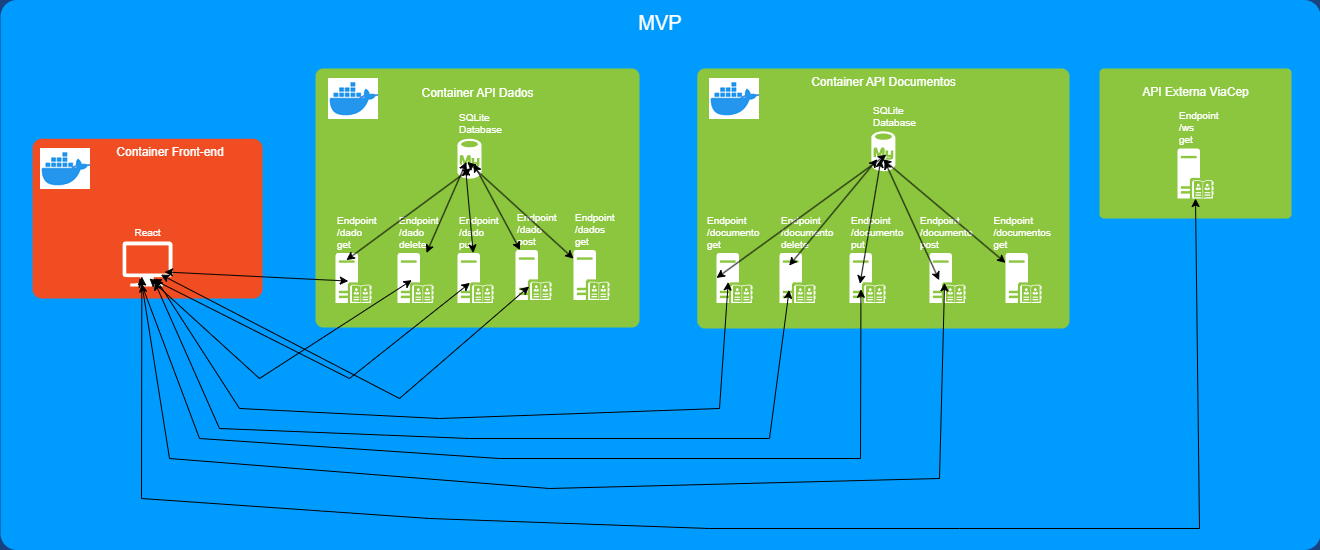

The diagram above was exported from draw.io. Its source (the exported page's mxGraphModel, read from the mxfile embedded in the PNG):
<mxGraphModel dx="1912" dy="1029" grid="1" gridSize="10" guides="1" tooltips="1" connect="1" arrows="1" fold="1" page="1" pageScale="1.5" pageWidth="1169" pageHeight="826" background="#184380" math="0" shadow="0">
  <root>
    <mxCell id="0" style=";html=1;" />
    <mxCell id="1" style=";html=1;" parent="0" />
    <mxCell id="23046e2b9bb16c14-116" value="MVP" style="whiteSpace=wrap;html=1;rounded=1;shadow=0;strokeColor=none;strokeWidth=2;fillColor=#009BFF;fontSize=20;fontColor=#FFFFFF;align=center;arcSize=3;verticalAlign=top;spacingTop=4;" parent="1" vertex="1">
      <mxGeometry x="411" y="131.5" width="1320" height="550" as="geometry" />
    </mxCell>
    <mxCell id="23046e2b9bb16c14-27" value="" style="rounded=1;whiteSpace=wrap;html=1;shadow=0;strokeWidth=2;fillColor=#8BC63E;fontSize=12;fontColor=#000000;align=center;strokeColor=none;arcSize=3;" parent="1" vertex="1">
      <mxGeometry x="726" y="200" width="324" height="259" as="geometry" />
    </mxCell>
    <mxCell id="23046e2b9bb16c14-28" value="" style="rounded=1;whiteSpace=wrap;html=1;shadow=0;strokeWidth=2;fillColor=#F04D22;fontSize=12;fontColor=#FFFFFF;align=center;strokeColor=none;arcSize=6;verticalAlign=top;" parent="1" vertex="1">
      <mxGeometry x="443" y="270.25" width="230" height="159.75" as="geometry" />
    </mxCell>
    <mxCell id="wi89cqUf5m1WjCG7P9_P-2" value="" style="shape=image;verticalLabelPosition=bottom;labelBackgroundColor=default;verticalAlign=top;aspect=fixed;imageAspect=0;image=data:image/png,(base64 omitted: 2404 chars);" vertex="1" parent="1">
      <mxGeometry x="739" y="210" width="50" height="41" as="geometry" />
    </mxCell>
    <mxCell id="wi89cqUf5m1WjCG7P9_P-5" value="" style="rounded=1;whiteSpace=wrap;html=1;shadow=0;strokeWidth=2;fillColor=#8BC63E;fontSize=12;fontColor=#000000;align=center;strokeColor=none;arcSize=3;" vertex="1" parent="1">
      <mxGeometry x="1107.75" y="200" width="372.25" height="260" as="geometry" />
    </mxCell>
    <mxCell id="wi89cqUf5m1WjCG7P9_P-6" value="" style="shape=image;verticalLabelPosition=bottom;labelBackgroundColor=default;verticalAlign=top;aspect=fixed;imageAspect=0;image=data:image/png,(base64 omitted: 2404 chars);" vertex="1" parent="1">
      <mxGeometry x="1120" y="210" width="50" height="41" as="geometry" />
    </mxCell>
    <mxCell id="wi89cqUf5m1WjCG7P9_P-8" value="Endpoint&amp;nbsp;&lt;div&gt;/dado&amp;nbsp;&lt;/div&gt;&lt;div&gt;get&lt;/div&gt;" style="shadow=0;html=1;strokeColor=none;shape=mxgraph.mscae.enterprise.server_directory;fillColor=#FFFFFF;rounded=0;fontSize=10;fontColor=#FFFFFF;align=left;verticalAlign=bottom;labelPosition=center;verticalLabelPosition=top;" vertex="1" parent="1">
      <mxGeometry x="746" y="384.5" width="36" height="50" as="geometry" />
    </mxCell>
    <mxCell id="wi89cqUf5m1WjCG7P9_P-9" value="Endpoint&amp;nbsp;&lt;div&gt;/documento&amp;nbsp;&lt;/div&gt;&lt;div style=&quot;&quot;&gt;delete&lt;/div&gt;" style="shadow=0;html=1;strokeColor=none;shape=mxgraph.mscae.enterprise.server_directory;fillColor=#FFFFFF;rounded=0;fontSize=10;fontColor=#FFFFFF;align=left;verticalAlign=bottom;labelPosition=center;verticalLabelPosition=top;" vertex="1" parent="1">
      <mxGeometry x="1190" y="384.5" width="36" height="50" as="geometry" />
    </mxCell>
    <mxCell id="wi89cqUf5m1WjCG7P9_P-10" value="Endpoint&amp;nbsp;&lt;div&gt;/documento&amp;nbsp;&lt;/div&gt;&lt;div style=&quot;&quot;&gt;put&lt;/div&gt;" style="shadow=0;html=1;strokeColor=none;shape=mxgraph.mscae.enterprise.server_directory;fillColor=#FFFFFF;rounded=0;fontSize=10;fontColor=#FFFFFF;align=left;verticalAlign=bottom;labelPosition=center;verticalLabelPosition=top;" vertex="1" parent="1">
      <mxGeometry x="1260" y="384.5" width="36" height="50" as="geometry" />
    </mxCell>
    <mxCell id="wi89cqUf5m1WjCG7P9_P-11" value="&lt;div style=&quot;text-align: left;&quot;&gt;&lt;span style=&quot;background-color: initial;&quot;&gt;Endpoint&amp;nbsp;&lt;/span&gt;&lt;/div&gt;&lt;div&gt;/documento&amp;nbsp;&lt;/div&gt;&lt;div style=&quot;text-align: left;&quot;&gt;post&lt;/div&gt;" style="shadow=0;html=1;strokeColor=none;shape=mxgraph.mscae.enterprise.server_directory;fillColor=#FFFFFF;rounded=0;fontSize=10;fontColor=#FFFFFF;align=center;verticalAlign=bottom;labelPosition=center;verticalLabelPosition=top;" vertex="1" parent="1">
      <mxGeometry x="1340" y="384.5" width="36" height="50" as="geometry" />
    </mxCell>
    <mxCell id="wi89cqUf5m1WjCG7P9_P-12" value="&lt;div style=&quot;text-align: left;&quot;&gt;&lt;span style=&quot;background-color: initial;&quot;&gt;Endpoint&amp;nbsp;&lt;/span&gt;&lt;/div&gt;&lt;div&gt;/documentos&amp;nbsp;&lt;/div&gt;&lt;div style=&quot;text-align: left;&quot;&gt;get&lt;/div&gt;" style="shadow=0;html=1;strokeColor=none;shape=mxgraph.mscae.enterprise.server_directory;fillColor=#FFFFFF;rounded=0;fontSize=10;fontColor=#FFFFFF;align=center;verticalAlign=bottom;labelPosition=center;verticalLabelPosition=top;" vertex="1" parent="1">
      <mxGeometry x="1416" y="384.5" width="36" height="50" as="geometry" />
    </mxCell>
    <mxCell id="wi89cqUf5m1WjCG7P9_P-14" value="React" style="verticalLabelPosition=top;html=1;verticalAlign=bottom;strokeColor=none;fillColor=#FFFFFF;shape=mxgraph.azure.computer;rounded=0;shadow=0;fontSize=10;fontColor=#FFFFFF;align=center;labelPosition=center;" vertex="1" parent="1">
      <mxGeometry x="533" y="373" width="50" height="45" as="geometry" />
    </mxCell>
    <mxCell id="wi89cqUf5m1WjCG7P9_P-16" value="" style="shape=image;verticalLabelPosition=bottom;labelBackgroundColor=default;verticalAlign=top;aspect=fixed;imageAspect=0;image=data:image/png,(base64 omitted: 2404 chars);" vertex="1" parent="1">
      <mxGeometry x="451" y="280" width="50" height="41" as="geometry" />
    </mxCell>
    <mxCell id="wi89cqUf5m1WjCG7P9_P-17" value="&lt;div style=&quot;text-align: left;&quot;&gt;&lt;span style=&quot;background-color: initial;&quot;&gt;Endpoint&amp;nbsp;&lt;/span&gt;&lt;/div&gt;&lt;div&gt;/documento&amp;nbsp;&lt;/div&gt;&lt;div style=&quot;text-align: left;&quot;&gt;get&lt;/div&gt;" style="shadow=0;html=1;strokeColor=none;shape=mxgraph.mscae.enterprise.server_directory;fillColor=#FFFFFF;rounded=0;fontSize=10;fontColor=#FFFFFF;align=center;verticalAlign=bottom;labelPosition=center;verticalLabelPosition=top;" vertex="1" parent="1">
      <mxGeometry x="1127" y="384.5" width="36" height="50" as="geometry" />
    </mxCell>
    <mxCell id="wi89cqUf5m1WjCG7P9_P-19" value="Endpoint&amp;nbsp;&lt;div&gt;/dado&amp;nbsp;&lt;/div&gt;&lt;div&gt;delete&lt;/div&gt;" style="shadow=0;html=1;strokeColor=none;shape=mxgraph.mscae.enterprise.server_directory;fillColor=#FFFFFF;rounded=0;fontSize=10;fontColor=#FFFFFF;align=left;verticalAlign=bottom;labelPosition=center;verticalLabelPosition=top;" vertex="1" parent="1">
      <mxGeometry x="808" y="384.5" width="36" height="50" as="geometry" />
    </mxCell>
    <mxCell id="wi89cqUf5m1WjCG7P9_P-20" value="Endpoint&amp;nbsp;&lt;div&gt;/dado&lt;span style=&quot;background-color: initial;&quot;&gt;&amp;nbsp;&lt;/span&gt;&lt;/div&gt;&lt;div&gt;&lt;span style=&quot;background-color: initial;&quot;&gt;post&lt;/span&gt;&lt;/div&gt;" style="shadow=0;html=1;strokeColor=none;shape=mxgraph.mscae.enterprise.server_directory;fillColor=#FFFFFF;rounded=0;fontSize=10;fontColor=#FFFFFF;align=left;verticalAlign=bottom;labelPosition=center;verticalLabelPosition=top;" vertex="1" parent="1">
      <mxGeometry x="926" y="381.5" width="36" height="50" as="geometry" />
    </mxCell>
    <mxCell id="wi89cqUf5m1WjCG7P9_P-21" value="Endpoint&amp;nbsp;&lt;div&gt;/dado&amp;nbsp;&lt;/div&gt;&lt;div&gt;put&lt;/div&gt;" style="shadow=0;html=1;strokeColor=none;shape=mxgraph.mscae.enterprise.server_directory;fillColor=#FFFFFF;rounded=0;fontSize=10;fontColor=#FFFFFF;align=left;verticalAlign=bottom;labelPosition=center;verticalLabelPosition=top;" vertex="1" parent="1">
      <mxGeometry x="868" y="384.5" width="36" height="50" as="geometry" />
    </mxCell>
    <mxCell id="wi89cqUf5m1WjCG7P9_P-22" value="Endpoint&amp;nbsp;&lt;div&gt;/dados&amp;nbsp;&lt;/div&gt;&lt;div&gt;get&lt;/div&gt;" style="shadow=0;html=1;strokeColor=none;shape=mxgraph.mscae.enterprise.server_directory;fillColor=#FFFFFF;rounded=0;fontSize=10;fontColor=#FFFFFF;align=left;verticalAlign=bottom;labelPosition=center;verticalLabelPosition=top;" vertex="1" parent="1">
      <mxGeometry x="984" y="381.5" width="36" height="50" as="geometry" />
    </mxCell>
    <mxCell id="wi89cqUf5m1WjCG7P9_P-24" value="&lt;font color=&quot;#ffffff&quot; style=&quot;font-size: 12px;&quot;&gt;Container API Dados&lt;/font&gt;" style="text;strokeColor=none;fillColor=none;html=1;fontSize=12;fontStyle=0;verticalAlign=top;align=center;" vertex="1" parent="1">
      <mxGeometry x="838" y="211" width="100" height="40" as="geometry" />
    </mxCell>
    <mxCell id="wi89cqUf5m1WjCG7P9_P-25" value="Container API Documentos" style="text;strokeColor=none;fillColor=none;html=1;fontSize=12;fontStyle=0;verticalAlign=top;align=center;fontColor=#FFFFFF;" vertex="1" parent="1">
      <mxGeometry x="1243.88" y="200" width="100" height="40" as="geometry" />
    </mxCell>
    <mxCell id="wi89cqUf5m1WjCG7P9_P-33" value="Container Front-end" style="text;strokeColor=none;fillColor=none;fontSize=12;fontStyle=0;verticalAlign=middle;align=center;fontColor=#FFFFFF;" vertex="1" parent="1">
      <mxGeometry x="505.5" y="265.5" width="151" height="34.5" as="geometry" />
    </mxCell>
    <mxCell id="wi89cqUf5m1WjCG7P9_P-34" value="" style="rounded=1;whiteSpace=wrap;html=1;shadow=0;strokeWidth=2;fillColor=#8BC63E;fontSize=12;fontColor=#000000;align=center;strokeColor=none;arcSize=3;" vertex="1" parent="1">
      <mxGeometry x="1510" y="200" width="192" height="150" as="geometry" />
    </mxCell>
    <mxCell id="wi89cqUf5m1WjCG7P9_P-35" value="API Externa ViaCep&lt;div&gt;&lt;br&gt;&lt;/div&gt;" style="text;strokeColor=none;fillColor=none;html=1;fontSize=12;fontStyle=0;verticalAlign=top;align=center;fontColor=#FFFFFF;" vertex="1" parent="1">
      <mxGeometry x="1556" y="210" width="100" height="40" as="geometry" />
    </mxCell>
    <mxCell id="wi89cqUf5m1WjCG7P9_P-36" value="&lt;div style=&quot;&quot;&gt;&lt;span style=&quot;background-color: initial;&quot;&gt;Endpoint&amp;nbsp;&lt;/span&gt;&lt;/div&gt;&lt;div&gt;/ws&amp;nbsp;&lt;/div&gt;&lt;div style=&quot;&quot;&gt;get&lt;/div&gt;" style="shadow=0;html=1;strokeColor=none;shape=mxgraph.mscae.enterprise.server_directory;fillColor=#FFFFFF;rounded=0;fontSize=10;fontColor=#FFFFFF;align=left;verticalAlign=bottom;labelPosition=center;verticalLabelPosition=top;" vertex="1" parent="1">
      <mxGeometry x="1588" y="280" width="36" height="50" as="geometry" />
    </mxCell>
    <mxCell id="wi89cqUf5m1WjCG7P9_P-39" value="SQLite&lt;div&gt;Database&lt;/div&gt;" style="verticalLabelPosition=top;html=1;verticalAlign=bottom;strokeColor=none;fillColor=#FFFFFF;shape=mxgraph.azure.mysql_database;rounded=0;shadow=0;fontSize=10;fontColor=#FFFFFF;align=left;labelPosition=center;" vertex="1" parent="1">
      <mxGeometry x="868" y="270.25" width="24" height="40" as="geometry" />
    </mxCell>
    <mxCell id="wi89cqUf5m1WjCG7P9_P-43" value="SQLite&lt;div&gt;Database&lt;/div&gt;" style="verticalLabelPosition=top;html=1;verticalAlign=bottom;strokeColor=none;fillColor=#FFFFFF;shape=mxgraph.azure.mysql_database;rounded=0;shadow=0;fontSize=10;fontColor=#FFFFFF;align=left;labelPosition=center;" vertex="1" parent="1">
      <mxGeometry x="1281.88" y="262.75" width="24" height="40" as="geometry" />
    </mxCell>
    <mxCell id="wi89cqUf5m1WjCG7P9_P-50" value="" style="endArrow=classic;startArrow=classic;html=1;rounded=0;exitX=0.387;exitY=0.778;exitDx=0;exitDy=0;exitPerimeter=0;entryX=0.5;entryY=1;entryDx=0;entryDy=0;entryPerimeter=0;" edge="1" parent="1" source="wi89cqUf5m1WjCG7P9_P-14" target="wi89cqUf5m1WjCG7P9_P-36">
      <mxGeometry width="50" height="50" relative="1" as="geometry">
        <mxPoint x="1050" y="510" as="sourcePoint" />
        <mxPoint x="1100" y="460" as="targetPoint" />
        <Array as="points">
          <mxPoint x="552" y="630" />
          <mxPoint x="840" y="650" />
          <mxPoint x="1120" y="660" />
          <mxPoint x="1370" y="660" />
          <mxPoint x="1610" y="660" />
        </Array>
      </mxGeometry>
    </mxCell>
    <mxCell id="wi89cqUf5m1WjCG7P9_P-52" value="" style="endArrow=classic;startArrow=classic;html=1;rounded=0;entryX=0.326;entryY=0.579;entryDx=0;entryDy=0;entryPerimeter=0;exitX=0.66;exitY=0.818;exitDx=0;exitDy=0;exitPerimeter=0;" edge="1" parent="1" source="wi89cqUf5m1WjCG7P9_P-14" target="wi89cqUf5m1WjCG7P9_P-17">
      <mxGeometry width="50" height="50" relative="1" as="geometry">
        <mxPoint x="1050" y="510" as="sourcePoint" />
        <mxPoint x="1100" y="460" as="targetPoint" />
        <Array as="points">
          <mxPoint x="650" y="540" />
          <mxPoint x="850" y="550" />
          <mxPoint x="1130" y="540" />
        </Array>
      </mxGeometry>
    </mxCell>
    <mxCell id="wi89cqUf5m1WjCG7P9_P-53" value="" style="endArrow=classic;startArrow=classic;html=1;rounded=0;entryX=0.268;entryY=0.743;entryDx=0;entryDy=0;entryPerimeter=0;exitX=0.642;exitY=0.899;exitDx=0;exitDy=0;exitPerimeter=0;" edge="1" parent="1" source="wi89cqUf5m1WjCG7P9_P-14" target="wi89cqUf5m1WjCG7P9_P-9">
      <mxGeometry width="50" height="50" relative="1" as="geometry">
        <mxPoint x="1050" y="510" as="sourcePoint" />
        <mxPoint x="1100" y="460" as="targetPoint" />
        <Array as="points">
          <mxPoint x="630" y="560" />
          <mxPoint x="880" y="570" />
          <mxPoint x="1180" y="570" />
        </Array>
      </mxGeometry>
    </mxCell>
    <mxCell id="wi89cqUf5m1WjCG7P9_P-54" value="" style="endArrow=classic;startArrow=classic;html=1;rounded=0;entryX=0.318;entryY=0.725;entryDx=0;entryDy=0;entryPerimeter=0;" edge="1" parent="1" target="wi89cqUf5m1WjCG7P9_P-10">
      <mxGeometry width="50" height="50" relative="1" as="geometry">
        <mxPoint x="550" y="410" as="sourcePoint" />
        <mxPoint x="1100" y="460" as="targetPoint" />
        <Array as="points">
          <mxPoint x="610" y="570" />
          <mxPoint x="910" y="590" />
          <mxPoint x="1271" y="590" />
        </Array>
      </mxGeometry>
    </mxCell>
    <mxCell id="wi89cqUf5m1WjCG7P9_P-55" value="" style="endArrow=classic;startArrow=classic;html=1;rounded=0;entryX=0.419;entryY=0.597;entryDx=0;entryDy=0;entryPerimeter=0;exitX=0.387;exitY=0.939;exitDx=0;exitDy=0;exitPerimeter=0;" edge="1" parent="1" source="wi89cqUf5m1WjCG7P9_P-14" target="wi89cqUf5m1WjCG7P9_P-11">
      <mxGeometry width="50" height="50" relative="1" as="geometry">
        <mxPoint x="1050" y="510" as="sourcePoint" />
        <mxPoint x="1100" y="460" as="targetPoint" />
        <Array as="points">
          <mxPoint x="580" y="590" />
          <mxPoint x="960" y="620" />
          <mxPoint x="1350" y="610" />
        </Array>
      </mxGeometry>
    </mxCell>
    <mxCell id="wi89cqUf5m1WjCG7P9_P-56" value="" style="endArrow=classic;startArrow=classic;html=1;rounded=0;exitX=0.842;exitY=0.677;exitDx=0;exitDy=0;exitPerimeter=0;entryX=0.354;entryY=0.561;entryDx=0;entryDy=0;entryPerimeter=0;" edge="1" parent="1" source="wi89cqUf5m1WjCG7P9_P-14" target="wi89cqUf5m1WjCG7P9_P-8">
      <mxGeometry width="50" height="50" relative="1" as="geometry">
        <mxPoint x="1050" y="510" as="sourcePoint" />
        <mxPoint x="1100" y="460" as="targetPoint" />
      </mxGeometry>
    </mxCell>
    <mxCell id="wi89cqUf5m1WjCG7P9_P-57" value="" style="endArrow=classic;startArrow=classic;html=1;rounded=0;exitX=0.54;exitY=0.822;exitDx=0;exitDy=0;exitPerimeter=0;entryX=0.399;entryY=0.543;entryDx=0;entryDy=0;entryPerimeter=0;" edge="1" parent="1" source="wi89cqUf5m1WjCG7P9_P-14" target="wi89cqUf5m1WjCG7P9_P-19">
      <mxGeometry width="50" height="50" relative="1" as="geometry">
        <mxPoint x="1050" y="510" as="sourcePoint" />
        <mxPoint x="1100" y="460" as="targetPoint" />
        <Array as="points">
          <mxPoint x="670" y="510" />
        </Array>
      </mxGeometry>
    </mxCell>
    <mxCell id="wi89cqUf5m1WjCG7P9_P-58" value="" style="endArrow=classic;startArrow=classic;html=1;rounded=0;exitX=0.605;exitY=0.838;exitDx=0;exitDy=0;exitPerimeter=0;entryX=0.348;entryY=0.597;entryDx=0;entryDy=0;entryPerimeter=0;" edge="1" parent="1" source="wi89cqUf5m1WjCG7P9_P-14" target="wi89cqUf5m1WjCG7P9_P-21">
      <mxGeometry width="50" height="50" relative="1" as="geometry">
        <mxPoint x="1050" y="510" as="sourcePoint" />
        <mxPoint x="1100" y="460" as="targetPoint" />
        <Array as="points">
          <mxPoint x="760" y="510" />
        </Array>
      </mxGeometry>
    </mxCell>
    <mxCell id="wi89cqUf5m1WjCG7P9_P-59" value="" style="endArrow=classic;startArrow=classic;html=1;rounded=0;entryX=0.379;entryY=0.73;entryDx=0;entryDy=0;entryPerimeter=0;exitX=0.769;exitY=0.737;exitDx=0;exitDy=0;exitPerimeter=0;" edge="1" parent="1" source="wi89cqUf5m1WjCG7P9_P-14" target="wi89cqUf5m1WjCG7P9_P-20">
      <mxGeometry width="50" height="50" relative="1" as="geometry">
        <mxPoint x="1050" y="510" as="sourcePoint" />
        <mxPoint x="1100" y="460" as="targetPoint" />
        <Array as="points">
          <mxPoint x="810" y="530" />
        </Array>
      </mxGeometry>
    </mxCell>
    <mxCell id="wi89cqUf5m1WjCG7P9_P-60" value="" style="endArrow=classic;startArrow=classic;html=1;rounded=0;entryX=0.561;entryY=0.739;entryDx=0;entryDy=0;entryPerimeter=0;exitX=0.303;exitY=0.143;exitDx=0;exitDy=0;exitPerimeter=0;" edge="1" parent="1" source="wi89cqUf5m1WjCG7P9_P-8" target="wi89cqUf5m1WjCG7P9_P-39">
      <mxGeometry width="50" height="50" relative="1" as="geometry">
        <mxPoint x="1050" y="510" as="sourcePoint" />
        <mxPoint x="1100" y="460" as="targetPoint" />
      </mxGeometry>
    </mxCell>
    <mxCell id="wi89cqUf5m1WjCG7P9_P-61" value="" style="endArrow=classic;startArrow=classic;html=1;rounded=0;entryX=0.371;entryY=0.58;entryDx=0;entryDy=0;entryPerimeter=0;" edge="1" parent="1" source="wi89cqUf5m1WjCG7P9_P-19" target="wi89cqUf5m1WjCG7P9_P-39">
      <mxGeometry width="50" height="50" relative="1" as="geometry">
        <mxPoint x="767" y="402" as="sourcePoint" />
        <mxPoint x="891" y="310" as="targetPoint" />
      </mxGeometry>
    </mxCell>
    <mxCell id="wi89cqUf5m1WjCG7P9_P-62" value="" style="endArrow=classic;startArrow=classic;html=1;rounded=0;entryX=0.333;entryY=0.716;entryDx=0;entryDy=0;entryPerimeter=0;" edge="1" parent="1" source="wi89cqUf5m1WjCG7P9_P-21" target="wi89cqUf5m1WjCG7P9_P-39">
      <mxGeometry width="50" height="50" relative="1" as="geometry">
        <mxPoint x="777" y="412" as="sourcePoint" />
        <mxPoint x="901" y="320" as="targetPoint" />
      </mxGeometry>
    </mxCell>
    <mxCell id="wi89cqUf5m1WjCG7P9_P-63" value="" style="endArrow=classic;startArrow=classic;html=1;rounded=0;entryX=0.674;entryY=0.626;entryDx=0;entryDy=0;entryPerimeter=0;" edge="1" parent="1" source="wi89cqUf5m1WjCG7P9_P-20" target="wi89cqUf5m1WjCG7P9_P-39">
      <mxGeometry width="50" height="50" relative="1" as="geometry">
        <mxPoint x="787" y="422" as="sourcePoint" />
        <mxPoint x="911" y="330" as="targetPoint" />
      </mxGeometry>
    </mxCell>
    <mxCell id="wi89cqUf5m1WjCG7P9_P-64" value="" style="endArrow=classic;startArrow=classic;html=1;rounded=0;entryX=0.409;entryY=0.58;entryDx=0;entryDy=0;entryPerimeter=0;" edge="1" parent="1" source="wi89cqUf5m1WjCG7P9_P-22" target="wi89cqUf5m1WjCG7P9_P-39">
      <mxGeometry width="50" height="50" relative="1" as="geometry">
        <mxPoint x="797" y="432" as="sourcePoint" />
        <mxPoint x="921" y="340" as="targetPoint" />
      </mxGeometry>
    </mxCell>
    <mxCell id="wi89cqUf5m1WjCG7P9_P-65" value="" style="endArrow=classic;startArrow=classic;html=1;rounded=0;entryX=0.626;entryY=0.586;entryDx=0;entryDy=0;entryPerimeter=0;exitX=0;exitY=0.5;exitDx=0;exitDy=0;exitPerimeter=0;" edge="1" parent="1" source="wi89cqUf5m1WjCG7P9_P-17" target="wi89cqUf5m1WjCG7P9_P-43">
      <mxGeometry width="50" height="50" relative="1" as="geometry">
        <mxPoint x="807" y="442" as="sourcePoint" />
        <mxPoint x="931" y="350" as="targetPoint" />
      </mxGeometry>
    </mxCell>
    <mxCell id="wi89cqUf5m1WjCG7P9_P-66" value="" style="endArrow=classic;startArrow=classic;html=1;rounded=0;entryX=0.247;entryY=0.699;entryDx=0;entryDy=0;entryPerimeter=0;exitX=0.268;exitY=0.252;exitDx=0;exitDy=0;exitPerimeter=0;" edge="1" parent="1" source="wi89cqUf5m1WjCG7P9_P-9" target="wi89cqUf5m1WjCG7P9_P-43">
      <mxGeometry width="50" height="50" relative="1" as="geometry">
        <mxPoint x="1137" y="420" as="sourcePoint" />
        <mxPoint x="1307" y="296" as="targetPoint" />
      </mxGeometry>
    </mxCell>
    <mxCell id="wi89cqUf5m1WjCG7P9_P-67" value="" style="endArrow=classic;startArrow=classic;html=1;rounded=0;entryX=0.399;entryY=0.699;entryDx=0;entryDy=0;entryPerimeter=0;exitX=0.293;exitY=0.615;exitDx=0;exitDy=0;exitPerimeter=0;" edge="1" parent="1" source="wi89cqUf5m1WjCG7P9_P-10" target="wi89cqUf5m1WjCG7P9_P-43">
      <mxGeometry width="50" height="50" relative="1" as="geometry">
        <mxPoint x="1147" y="430" as="sourcePoint" />
        <mxPoint x="1317" y="306" as="targetPoint" />
      </mxGeometry>
    </mxCell>
    <mxCell id="wi89cqUf5m1WjCG7P9_P-68" value="" style="endArrow=classic;startArrow=classic;html=1;rounded=0;entryX=0.55;entryY=0.745;entryDx=0;entryDy=0;entryPerimeter=0;exitX=0.268;exitY=0.543;exitDx=0;exitDy=0;exitPerimeter=0;" edge="1" parent="1" source="wi89cqUf5m1WjCG7P9_P-11" target="wi89cqUf5m1WjCG7P9_P-43">
      <mxGeometry width="50" height="50" relative="1" as="geometry">
        <mxPoint x="1157" y="440" as="sourcePoint" />
        <mxPoint x="1327" y="316" as="targetPoint" />
      </mxGeometry>
    </mxCell>
    <mxCell id="wi89cqUf5m1WjCG7P9_P-69" value="" style="endArrow=classic;startArrow=classic;html=1;rounded=0;entryX=0.475;entryY=0.699;entryDx=0;entryDy=0;entryPerimeter=0;" edge="1" parent="1" source="wi89cqUf5m1WjCG7P9_P-12" target="wi89cqUf5m1WjCG7P9_P-43">
      <mxGeometry width="50" height="50" relative="1" as="geometry">
        <mxPoint x="1167" y="450" as="sourcePoint" />
        <mxPoint x="1337" y="326" as="targetPoint" />
      </mxGeometry>
    </mxCell>
  </root>
</mxGraphModel>